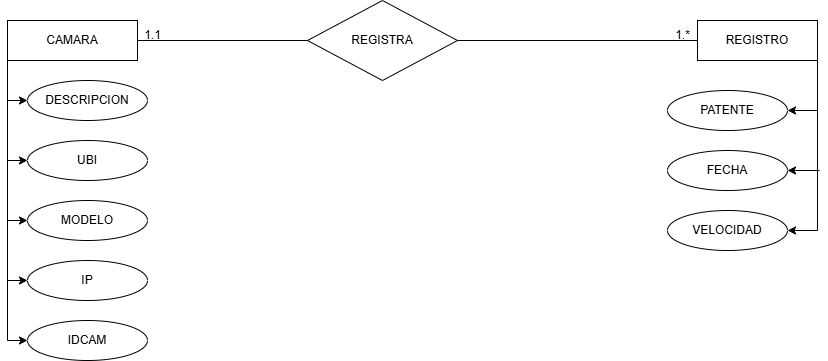

The diagram above was exported from draw.io. Its source (the exported page's mxGraphModel, read from the mxfile embedded in the PNG):
<mxGraphModel dx="880" dy="468" grid="1" gridSize="10" guides="1" tooltips="1" connect="1" arrows="1" fold="1" page="1" pageScale="1" pageWidth="827" pageHeight="1169" math="0" shadow="0">
  <root>
    <mxCell id="WIyWlLk6GJQsqaUBKTNV-0" />
    <mxCell id="WIyWlLk6GJQsqaUBKTNV-1" parent="WIyWlLk6GJQsqaUBKTNV-0" />
    <mxCell id="sBHIFGlBljI8mWLvr-_z-0" value="CAMARA" style="rounded=0;whiteSpace=wrap;html=1;" parent="WIyWlLk6GJQsqaUBKTNV-1" vertex="1">
      <mxGeometry x="40" y="60" width="130" height="40" as="geometry" />
    </mxCell>
    <mxCell id="sBHIFGlBljI8mWLvr-_z-1" value="REGISTRA" style="rhombus;whiteSpace=wrap;html=1;" parent="WIyWlLk6GJQsqaUBKTNV-1" vertex="1">
      <mxGeometry x="340" y="40" width="150" height="80" as="geometry" />
    </mxCell>
    <mxCell id="sBHIFGlBljI8mWLvr-_z-2" value="REGISTRO" style="rounded=0;whiteSpace=wrap;html=1;" parent="WIyWlLk6GJQsqaUBKTNV-1" vertex="1">
      <mxGeometry x="730" y="60" width="120" height="40" as="geometry" />
    </mxCell>
    <mxCell id="sBHIFGlBljI8mWLvr-_z-3" value="" style="endArrow=none;html=1;rounded=0;entryX=0;entryY=0.5;entryDx=0;entryDy=0;" parent="WIyWlLk6GJQsqaUBKTNV-1" target="sBHIFGlBljI8mWLvr-_z-1" edge="1">
      <mxGeometry width="50" height="50" relative="1" as="geometry">
        <mxPoint x="170" y="80" as="sourcePoint" />
        <mxPoint x="220" y="30" as="targetPoint" />
      </mxGeometry>
    </mxCell>
    <mxCell id="sBHIFGlBljI8mWLvr-_z-4" value="" style="endArrow=none;html=1;rounded=0;entryX=0;entryY=0.5;entryDx=0;entryDy=0;" parent="WIyWlLk6GJQsqaUBKTNV-1" target="sBHIFGlBljI8mWLvr-_z-2" edge="1">
      <mxGeometry width="50" height="50" relative="1" as="geometry">
        <mxPoint x="490" y="80" as="sourcePoint" />
        <mxPoint x="540" y="30" as="targetPoint" />
      </mxGeometry>
    </mxCell>
    <mxCell id="sBHIFGlBljI8mWLvr-_z-5" value="1.1" style="text;html=1;align=center;verticalAlign=middle;resizable=0;points=[];autosize=1;strokeColor=none;fillColor=none;" parent="WIyWlLk6GJQsqaUBKTNV-1" vertex="1">
      <mxGeometry x="165" y="60" width="40" height="30" as="geometry" />
    </mxCell>
    <mxCell id="sBHIFGlBljI8mWLvr-_z-6" value="1.*" style="text;html=1;align=center;verticalAlign=middle;resizable=0;points=[];autosize=1;strokeColor=none;fillColor=none;" parent="WIyWlLk6GJQsqaUBKTNV-1" vertex="1">
      <mxGeometry x="695" y="60" width="40" height="30" as="geometry" />
    </mxCell>
    <mxCell id="sBHIFGlBljI8mWLvr-_z-7" value="DESCRIPCION" style="ellipse;whiteSpace=wrap;html=1;" parent="WIyWlLk6GJQsqaUBKTNV-1" vertex="1">
      <mxGeometry x="60" y="120" width="120" height="40" as="geometry" />
    </mxCell>
    <mxCell id="sBHIFGlBljI8mWLvr-_z-9" value="UBI" style="ellipse;whiteSpace=wrap;html=1;" parent="WIyWlLk6GJQsqaUBKTNV-1" vertex="1">
      <mxGeometry x="60" y="180" width="120" height="40" as="geometry" />
    </mxCell>
    <mxCell id="sBHIFGlBljI8mWLvr-_z-10" value="MODELO" style="ellipse;whiteSpace=wrap;html=1;" parent="WIyWlLk6GJQsqaUBKTNV-1" vertex="1">
      <mxGeometry x="60" y="240" width="120" height="40" as="geometry" />
    </mxCell>
    <mxCell id="sBHIFGlBljI8mWLvr-_z-11" value="IP" style="ellipse;whiteSpace=wrap;html=1;" parent="WIyWlLk6GJQsqaUBKTNV-1" vertex="1">
      <mxGeometry x="60" y="300" width="120" height="40" as="geometry" />
    </mxCell>
    <mxCell id="sBHIFGlBljI8mWLvr-_z-12" value="IDCAM" style="ellipse;whiteSpace=wrap;html=1;" parent="WIyWlLk6GJQsqaUBKTNV-1" vertex="1">
      <mxGeometry x="60" y="360" width="120" height="40" as="geometry" />
    </mxCell>
    <mxCell id="sBHIFGlBljI8mWLvr-_z-13" value="" style="endArrow=none;html=1;rounded=0;" parent="WIyWlLk6GJQsqaUBKTNV-1" edge="1">
      <mxGeometry width="50" height="50" relative="1" as="geometry">
        <mxPoint x="40" y="380" as="sourcePoint" />
        <mxPoint x="40" y="100" as="targetPoint" />
      </mxGeometry>
    </mxCell>
    <mxCell id="sBHIFGlBljI8mWLvr-_z-14" value="" style="endArrow=classic;html=1;rounded=0;entryX=0;entryY=0.5;entryDx=0;entryDy=0;" parent="WIyWlLk6GJQsqaUBKTNV-1" target="sBHIFGlBljI8mWLvr-_z-12" edge="1">
      <mxGeometry width="50" height="50" relative="1" as="geometry">
        <mxPoint x="40" y="380" as="sourcePoint" />
        <mxPoint x="90" y="330" as="targetPoint" />
      </mxGeometry>
    </mxCell>
    <mxCell id="sBHIFGlBljI8mWLvr-_z-15" value="" style="endArrow=classic;html=1;rounded=0;entryX=0;entryY=0.5;entryDx=0;entryDy=0;" parent="WIyWlLk6GJQsqaUBKTNV-1" target="sBHIFGlBljI8mWLvr-_z-11" edge="1">
      <mxGeometry width="50" height="50" relative="1" as="geometry">
        <mxPoint x="40" y="320" as="sourcePoint" />
        <mxPoint x="90" y="270" as="targetPoint" />
      </mxGeometry>
    </mxCell>
    <mxCell id="sBHIFGlBljI8mWLvr-_z-16" value="" style="endArrow=classic;html=1;rounded=0;entryX=0;entryY=0.5;entryDx=0;entryDy=0;" parent="WIyWlLk6GJQsqaUBKTNV-1" target="sBHIFGlBljI8mWLvr-_z-10" edge="1">
      <mxGeometry width="50" height="50" relative="1" as="geometry">
        <mxPoint x="40" y="260" as="sourcePoint" />
        <mxPoint x="70" y="330" as="targetPoint" />
      </mxGeometry>
    </mxCell>
    <mxCell id="sBHIFGlBljI8mWLvr-_z-17" value="" style="endArrow=classic;html=1;rounded=0;" parent="WIyWlLk6GJQsqaUBKTNV-1" target="sBHIFGlBljI8mWLvr-_z-9" edge="1">
      <mxGeometry width="50" height="50" relative="1" as="geometry">
        <mxPoint x="40" y="200" as="sourcePoint" />
        <mxPoint x="70" y="270" as="targetPoint" />
      </mxGeometry>
    </mxCell>
    <mxCell id="sBHIFGlBljI8mWLvr-_z-18" value="" style="endArrow=classic;html=1;rounded=0;entryX=0;entryY=0.5;entryDx=0;entryDy=0;" parent="WIyWlLk6GJQsqaUBKTNV-1" target="sBHIFGlBljI8mWLvr-_z-7" edge="1">
      <mxGeometry width="50" height="50" relative="1" as="geometry">
        <mxPoint x="40" y="140" as="sourcePoint" />
        <mxPoint x="70" y="210" as="targetPoint" />
      </mxGeometry>
    </mxCell>
    <mxCell id="sBHIFGlBljI8mWLvr-_z-19" value="PATENTE" style="ellipse;whiteSpace=wrap;html=1;" parent="WIyWlLk6GJQsqaUBKTNV-1" vertex="1">
      <mxGeometry x="700" y="130" width="120" height="40" as="geometry" />
    </mxCell>
    <mxCell id="sBHIFGlBljI8mWLvr-_z-20" value="FECHA" style="ellipse;whiteSpace=wrap;html=1;" parent="WIyWlLk6GJQsqaUBKTNV-1" vertex="1">
      <mxGeometry x="700" y="190" width="120" height="40" as="geometry" />
    </mxCell>
    <mxCell id="sBHIFGlBljI8mWLvr-_z-21" value="VELOCIDAD" style="ellipse;whiteSpace=wrap;html=1;" parent="WIyWlLk6GJQsqaUBKTNV-1" vertex="1">
      <mxGeometry x="700" y="250" width="120" height="40" as="geometry" />
    </mxCell>
    <mxCell id="sBHIFGlBljI8mWLvr-_z-22" value="" style="endArrow=none;html=1;rounded=0;" parent="WIyWlLk6GJQsqaUBKTNV-1" edge="1">
      <mxGeometry width="50" height="50" relative="1" as="geometry">
        <mxPoint x="850" y="270" as="sourcePoint" />
        <mxPoint x="850" y="100" as="targetPoint" />
      </mxGeometry>
    </mxCell>
    <mxCell id="sBHIFGlBljI8mWLvr-_z-23" value="" style="endArrow=classic;html=1;rounded=0;entryX=1;entryY=0.5;entryDx=0;entryDy=0;" parent="WIyWlLk6GJQsqaUBKTNV-1" target="sBHIFGlBljI8mWLvr-_z-21" edge="1">
      <mxGeometry width="50" height="50" relative="1" as="geometry">
        <mxPoint x="850" y="270" as="sourcePoint" />
        <mxPoint x="440" y="230" as="targetPoint" />
      </mxGeometry>
    </mxCell>
    <mxCell id="sBHIFGlBljI8mWLvr-_z-24" value="" style="endArrow=classic;html=1;rounded=0;entryX=1;entryY=0.5;entryDx=0;entryDy=0;" parent="WIyWlLk6GJQsqaUBKTNV-1" target="sBHIFGlBljI8mWLvr-_z-20" edge="1">
      <mxGeometry width="50" height="50" relative="1" as="geometry">
        <mxPoint x="852" y="210" as="sourcePoint" />
        <mxPoint x="440" y="230" as="targetPoint" />
      </mxGeometry>
    </mxCell>
    <mxCell id="sBHIFGlBljI8mWLvr-_z-25" value="" style="endArrow=classic;html=1;rounded=0;entryX=1;entryY=0.5;entryDx=0;entryDy=0;" parent="WIyWlLk6GJQsqaUBKTNV-1" target="sBHIFGlBljI8mWLvr-_z-19" edge="1">
      <mxGeometry width="50" height="50" relative="1" as="geometry">
        <mxPoint x="850" y="150" as="sourcePoint" />
        <mxPoint x="830" y="220" as="targetPoint" />
      </mxGeometry>
    </mxCell>
  </root>
</mxGraphModel>